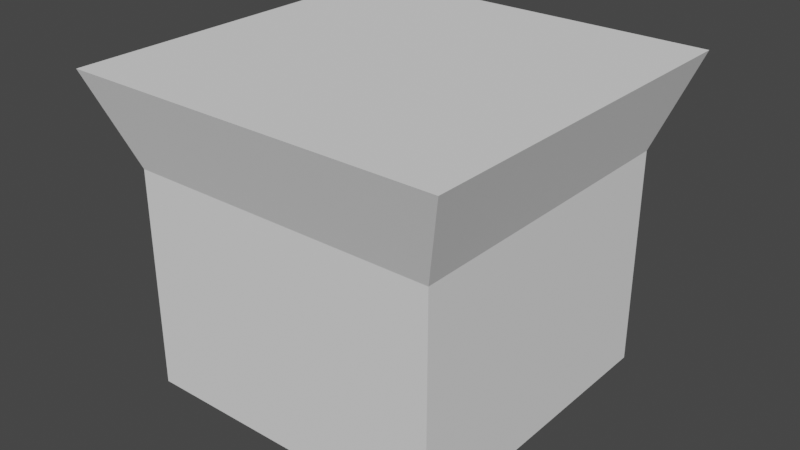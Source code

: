 # Source: Hunterian_Crenulation.blend  (saved by Blender 2.93.21; exported with 4.5.12 LTS)
import bpy
from mathutils import Matrix  # noqa: F401  (used for matrix-valued properties, if any)

bpy.ops.wm.read_factory_settings(use_empty=True)
scene = bpy.context.scene
scene.name = 'Scene'

# ---- collections
col_collection = bpy.data.collections.new('Collection'); scene.collection.children.link(col_collection)

# ---- world
world_world = bpy.data.worlds.new('World'); scene.world = world_world
world_world.use_nodes = True; world_world.node_tree.nodes.clear()
_N = world_world.node_tree.nodes; _L = world_world.node_tree.links
n0 = _N.new('ShaderNodeOutputWorld'); n0.name = 'World Output'; n0.location = (300, 300)
n1 = _N.new('ShaderNodeBackground'); n1.name = 'Background'; n1.location = (10, 300)
n1.inputs[0].default_value = (0.05088, 0.05088, 0.05088, 1.0)
_L.new(n1.outputs[0], n0.inputs[0])
n0.is_active_output = True
world_world.color = (0.05088, 0.05088, 0.05088)
world_world.use_sun_shadow = False
world_world.sun_shadow_jitter_overblur = 0.0

# ---- meshes
me_cube_006 = bpy.data.meshes.new('Cube.006')
me_cube_006.from_pydata([(0.6408, -0.6408, -0.7286), (0.7722, -0.7722, 0.5529), (-0.6408, -0.6408, -0.7286), (-0.7722, -0.7722, 0.5529), (0.6408, 0.6408, -0.7286), (0.7722, 0.7722, 0.5529), (-0.6408, 0.6408, -0.7286), (-0.7722, 0.7722, 0.5529), (0.6408, -0.6408, 0.1757), (-0.6408, -0.6408, 0.1757), (-0.6408, 0.6408, 0.1757), (0.6408, 0.6408, 0.1757)], [], [(8, 1, 3, 9), (9, 3, 7, 10), (10, 7, 5, 11), (11, 5, 1, 8), (7, 3, 1, 5), (4, 11, 8, 0), (6, 10, 11, 4), (2, 9, 10, 6), (0, 8, 9, 2)])
_uv = me_cube_006.uv_layers.new(name='UVMap')
_uv.uv.foreach_set('vector', [0.07227, 0.9671, 0.07316, 0.9671, 0.07316, 0.9689, 0.07227, 0.9689, 0.07227, 0.9689, 0.07316, 0.9689, 0.07316, 0.9707, 0.07227, 0.9707, 0.07227, 0.9707, 0.07316, 0.9707, 0.07316, 0.9725, 0.07227, 0.9725, 0.07227, 0.9725, 0.07316, 0.9725, 0.07316, 0.9743, 0.07227, 0.9743, 0.07316, 0.9707, 0.07494, 0.9707, 0.07494, 0.9725, 0.07316, 0.9725, 0.07137, 0.9725, 0.07227, 0.9725, 0.07227, 0.9743, 0.07137, 0.9743, 0.07137, 0.9707, 0.07227, 0.9707, 0.07227, 0.9725, 0.07137, 0.9725, 0.07137, 0.9689, 0.07227, 0.9689, 0.07227, 0.9707, 0.07137, 0.9707, 0.07137, 0.9671, 0.07227, 0.9671, 0.07227, 0.9689, 0.07137, 0.9689])
me_cube_006.use_remesh_fix_poles = True
me_cube_006.use_remesh_preserve_attributes = False
me_cube_006.update()

# ---- objects
ob_cube_001 = bpy.data.objects.new('Cube.001', me_cube_006)

# ---- transforms, parenting, visibility, modifiers, constraints
ob_cube_001.location = (0.01028, -0.4946, 0.71)
ob_cube_001.rotation_euler = (0.0, -0.0, -1.571)

# ---- collection membership
col_collection.objects.link(ob_cube_001)

# ---- scene / render settings (as saved in the file)
scene.frame_start = 1; scene.frame_end = 250; scene.frame_set(1)
scene.render.engine = 'BLENDER_EEVEE_NEXT'
scene.cycles.use_denoising = False
scene.cycles.samples = 128
scene.cycles.sampling_pattern = 'TABULATED_SOBOL'
scene.cycles.use_adaptive_sampling = False
scene.cycles.use_light_tree = False
scene.view_settings.view_transform = 'Filmic'
bpy.context.view_layer.update()

# ---- added for rendering (the .blend has no active camera and no usable light): camera, sun
cam_auto = bpy.data.cameras.new('AutoCamera')
cam_auto.lens = 50.0
cam_auto.sensor_width = 36.0
cam_auto.clip_end = 1000.0
ob_auto_camera = bpy.data.objects.new('AutoCamera', cam_auto)
scene.collection.objects.link(ob_auto_camera)
ob_auto_camera.location = (2.35332, -3.30625, 2.49662)
ob_auto_camera.rotation_euler = (1.09748, -7.21219e-08, 0.694738)
scene.camera = ob_auto_camera
light_auto_sun = bpy.data.lights.new('AutoSun', 'SUN')
light_auto_sun.energy = 3.0
light_auto_sun.angle = 0.0523599
ob_auto_sun = bpy.data.objects.new('AutoSun', light_auto_sun)
scene.collection.objects.link(ob_auto_sun)
ob_auto_sun.rotation_euler = (0.872665, 0.174533, 0.523599)
bpy.context.view_layer.update()
